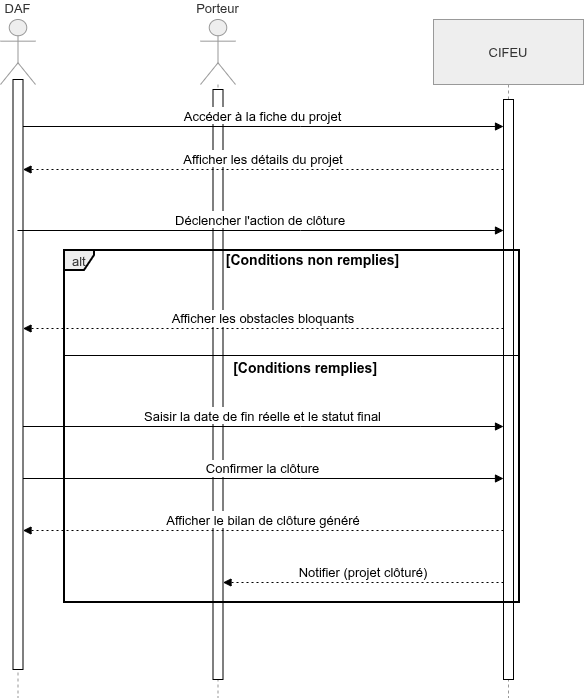

The diagram above was exported from draw.io. Its source (the exported page's mxGraphModel, read from the mxfile embedded in the PNG):
<mxGraphModel dx="1486" dy="886" grid="1" gridSize="10" guides="1" tooltips="1" connect="1" arrows="1" fold="1" page="1" pageScale="1" pageWidth="827" pageHeight="1169" math="0" shadow="0">
  <root>
    <mxCell id="0" />
    <mxCell id="1" parent="0" />
    <mxCell id="sICi6AAB0JVZ_QDEg9uB-1" parent="1" style="shape=umlLifeline;perimeter=lifelinePerimeter;whiteSpace=wrap;container=1;dropTarget=0;collapsible=0;recursiveResize=0;outlineConnect=0;portConstraint=eastwest;newEdgeStyle={&quot;edgeStyle&quot;:&quot;elbowEdgeStyle&quot;,&quot;elbow&quot;:&quot;vertical&quot;,&quot;curved&quot;:0,&quot;rounded&quot;:0};participant=umlActor;verticalAlign=bottom;labelPosition=center;verticalLabelPosition=top;align=center;size=65;fillColor=light-dark(#eeeeee,#1f2020);strokeColor=light-dark(#999999,#cccccc);fontColor=light-dark(#333333,#cccccc);fontSize=13;" value="DAF" vertex="1">
      <mxGeometry height="678" width="35" x="20" y="20" as="geometry" />
    </mxCell>
    <mxCell id="sICi6AAB0JVZ_QDEg9uB-15" parent="sICi6AAB0JVZ_QDEg9uB-1" style="html=1;points=[[0,0,0,0,5],[0,1,0,0,-5],[1,0,0,0,5],[1,1,0,0,-5]];perimeter=orthogonalPerimeter;outlineConnect=0;targetShapes=umlLifeline;portConstraint=eastwest;newEdgeStyle={&quot;curved&quot;:0,&quot;rounded&quot;:0};fontSize=13;" value="" vertex="1">
      <mxGeometry height="590" width="10" x="12.5" y="60" as="geometry" />
    </mxCell>
    <mxCell id="sICi6AAB0JVZ_QDEg9uB-2" parent="1" style="shape=umlLifeline;perimeter=lifelinePerimeter;whiteSpace=wrap;container=1;dropTarget=0;collapsible=0;recursiveResize=0;outlineConnect=0;portConstraint=eastwest;newEdgeStyle={&quot;edgeStyle&quot;:&quot;elbowEdgeStyle&quot;,&quot;elbow&quot;:&quot;vertical&quot;,&quot;curved&quot;:0,&quot;rounded&quot;:0};participant=umlActor;verticalAlign=bottom;labelPosition=center;verticalLabelPosition=top;align=center;size=65;fillColor=light-dark(#eeeeee,#1f2020);strokeColor=light-dark(#999999,#cccccc);fontColor=light-dark(#333333,#cccccc);fontSize=13;" value="Porteur" vertex="1">
      <mxGeometry height="678" width="35" x="220" y="20" as="geometry" />
    </mxCell>
    <mxCell id="sICi6AAB0JVZ_QDEg9uB-16" parent="sICi6AAB0JVZ_QDEg9uB-2" style="html=1;points=[[0,0,0,0,5],[0,1,0,0,-5],[1,0,0,0,5],[1,1,0,0,-5]];perimeter=orthogonalPerimeter;outlineConnect=0;targetShapes=umlLifeline;portConstraint=eastwest;newEdgeStyle={&quot;curved&quot;:0,&quot;rounded&quot;:0};fontSize=13;" value="" vertex="1">
      <mxGeometry height="590" width="10" x="12.5" y="70" as="geometry" />
    </mxCell>
    <mxCell id="sICi6AAB0JVZ_QDEg9uB-3" parent="1" style="shape=umlLifeline;perimeter=lifelinePerimeter;whiteSpace=wrap;container=1;dropTarget=0;collapsible=0;recursiveResize=0;outlineConnect=0;portConstraint=eastwest;newEdgeStyle={&quot;edgeStyle&quot;:&quot;elbowEdgeStyle&quot;,&quot;elbow&quot;:&quot;vertical&quot;,&quot;curved&quot;:0,&quot;rounded&quot;:0};size=65;fillColor=light-dark(#eeeeee,#1f2020);strokeColor=light-dark(#999999,#cccccc);fontColor=light-dark(#333333,#cccccc);fontSize=13;" value="CIFEU" vertex="1">
      <mxGeometry height="678" width="150" x="453" y="20" as="geometry" />
    </mxCell>
    <mxCell id="sICi6AAB0JVZ_QDEg9uB-18" parent="sICi6AAB0JVZ_QDEg9uB-3" style="html=1;points=[[0,0,0,0,5],[0,1,0,0,-5],[1,0,0,0,5],[1,1,0,0,-5]];perimeter=orthogonalPerimeter;outlineConnect=0;targetShapes=umlLifeline;portConstraint=eastwest;newEdgeStyle={&quot;curved&quot;:0,&quot;rounded&quot;:0};fontSize=13;" value="" vertex="1">
      <mxGeometry height="580" width="10" x="70" y="80" as="geometry" />
    </mxCell>
    <mxCell id="sICi6AAB0JVZ_QDEg9uB-4" parent="1" style="shape=umlFrame;pointerEvents=0;dropTarget=0;strokeColor=#000000;height=20;width=30;fillColor=light-dark(#eeeeee,#1f2020);fontColor=light-dark(#333333,#cccccc);fontSize=13;strokeWidth=2;" value="alt" vertex="1">
      <mxGeometry height="352" width="455" x="84" y="251" as="geometry" />
    </mxCell>
    <mxCell id="sICi6AAB0JVZ_QDEg9uB-5" parent="sICi6AAB0JVZ_QDEg9uB-4" style="text;strokeColor=none;fillColor=none;align=center;verticalAlign=middle;whiteSpace=wrap;fontSize=14;strokeWidth=2;fontStyle=1" value="[Conditions non remplies]" vertex="1">
      <mxGeometry height="20" width="425" x="36" as="geometry" />
    </mxCell>
    <mxCell id="sICi6AAB0JVZ_QDEg9uB-6" parent="sICi6AAB0JVZ_QDEg9uB-4" style="shape=line;whiteSpace=wrap;verticalAlign=top;labelPosition=center;verticalLabelPosition=middle;align=center;strokeColor=#000000;fontSize=14;fontStyle=1" value="       [Conditions remplies]" vertex="1">
      <mxGeometry height="4" width="455" y="103" as="geometry" />
    </mxCell>
    <mxCell id="sICi6AAB0JVZ_QDEg9uB-7" edge="1" parent="1" source="sICi6AAB0JVZ_QDEg9uB-15" style="verticalAlign=bottom;edgeStyle=elbowEdgeStyle;elbow=vertical;curved=0;rounded=0;endArrow=block;fontSize=13;" target="sICi6AAB0JVZ_QDEg9uB-18" value="Accéder à la fiche du projet">
      <mxGeometry relative="1" as="geometry">
        <Array as="points">
          <mxPoint x="320" y="127" />
        </Array>
        <mxPoint x="50" y="127" as="sourcePoint" />
      </mxGeometry>
    </mxCell>
    <mxCell id="sICi6AAB0JVZ_QDEg9uB-9" edge="1" parent="1" source="sICi6AAB0JVZ_QDEg9uB-1" style="verticalAlign=bottom;edgeStyle=elbowEdgeStyle;elbow=vertical;curved=0;rounded=0;endArrow=block;fontSize=13;" target="sICi6AAB0JVZ_QDEg9uB-18" value="Déclencher l'action de clôture">
      <mxGeometry relative="1" as="geometry">
        <Array as="points">
          <mxPoint x="320" y="231" />
        </Array>
        <mxPoint x="520" y="231" as="targetPoint" />
      </mxGeometry>
    </mxCell>
    <mxCell id="sICi6AAB0JVZ_QDEg9uB-10" edge="1" parent="1" source="sICi6AAB0JVZ_QDEg9uB-18" style="verticalAlign=bottom;edgeStyle=elbowEdgeStyle;elbow=vertical;curved=0;rounded=0;dashed=1;dashPattern=2 3;endArrow=block;fontSize=13;" target="sICi6AAB0JVZ_QDEg9uB-15" value="Afficher les obstacles bloquants">
      <mxGeometry relative="1" as="geometry">
        <Array as="points">
          <mxPoint x="323" y="329" />
        </Array>
        <mxPoint x="520" y="329" as="sourcePoint" />
        <mxPoint x="60" y="329" as="targetPoint" />
      </mxGeometry>
    </mxCell>
    <mxCell id="sICi6AAB0JVZ_QDEg9uB-11" edge="1" parent="1" source="sICi6AAB0JVZ_QDEg9uB-15" style="verticalAlign=bottom;edgeStyle=elbowEdgeStyle;elbow=vertical;curved=0;rounded=0;endArrow=block;fontSize=13;" target="sICi6AAB0JVZ_QDEg9uB-18" value="Saisir la date de fin réelle et le statut final">
      <mxGeometry relative="1" as="geometry">
        <Array as="points">
          <mxPoint x="320" y="427" />
        </Array>
        <mxPoint x="60" y="427" as="sourcePoint" />
        <mxPoint x="510" y="427" as="targetPoint" />
      </mxGeometry>
    </mxCell>
    <mxCell id="sICi6AAB0JVZ_QDEg9uB-12" edge="1" parent="1" source="sICi6AAB0JVZ_QDEg9uB-15" style="verticalAlign=bottom;edgeStyle=elbowEdgeStyle;elbow=vertical;curved=0;rounded=0;endArrow=block;fontSize=13;" target="sICi6AAB0JVZ_QDEg9uB-18" value="Confirmer la clôture">
      <mxGeometry relative="1" as="geometry">
        <Array as="points">
          <mxPoint x="320" y="479" />
        </Array>
        <mxPoint x="50" y="479" as="sourcePoint" />
        <mxPoint x="500" y="480" as="targetPoint" />
      </mxGeometry>
    </mxCell>
    <mxCell id="sICi6AAB0JVZ_QDEg9uB-13" edge="1" parent="1" source="sICi6AAB0JVZ_QDEg9uB-18" style="verticalAlign=bottom;edgeStyle=elbowEdgeStyle;elbow=vertical;curved=0;rounded=0;dashed=1;dashPattern=2 3;endArrow=block;fontSize=13;" target="sICi6AAB0JVZ_QDEg9uB-15" value="Afficher le bilan de clôture généré">
      <mxGeometry relative="1" as="geometry">
        <Array as="points">
          <mxPoint x="323" y="531" />
        </Array>
        <mxPoint x="500" y="531" as="sourcePoint" />
        <mxPoint x="60" y="531" as="targetPoint" />
      </mxGeometry>
    </mxCell>
    <mxCell id="sICi6AAB0JVZ_QDEg9uB-14" edge="1" parent="1" source="sICi6AAB0JVZ_QDEg9uB-18" style="verticalAlign=bottom;edgeStyle=elbowEdgeStyle;elbow=vertical;curved=0;rounded=0;dashed=1;dashPattern=2 3;endArrow=block;fontSize=13;" target="sICi6AAB0JVZ_QDEg9uB-16" value="Notifier (projet clôturé)">
      <mxGeometry relative="1" as="geometry">
        <Array as="points">
          <mxPoint x="423" y="583" />
        </Array>
        <mxPoint x="510" y="583" as="sourcePoint" />
        <mxPoint x="260" y="583" as="targetPoint" />
      </mxGeometry>
    </mxCell>
    <mxCell id="sICi6AAB0JVZ_QDEg9uB-21" edge="1" parent="1" source="sICi6AAB0JVZ_QDEg9uB-18" style="verticalAlign=bottom;edgeStyle=elbowEdgeStyle;elbow=vertical;curved=0;rounded=0;dashed=1;dashPattern=2 3;endArrow=block;fontSize=13;" target="sICi6AAB0JVZ_QDEg9uB-15" value="Afficher les détails du projet">
      <mxGeometry relative="1" as="geometry">
        <Array as="points">
          <mxPoint x="320" y="170" />
        </Array>
        <mxPoint x="520" y="170" as="sourcePoint" />
        <mxPoint x="50" y="170" as="targetPoint" />
      </mxGeometry>
    </mxCell>
  </root>
</mxGraphModel>